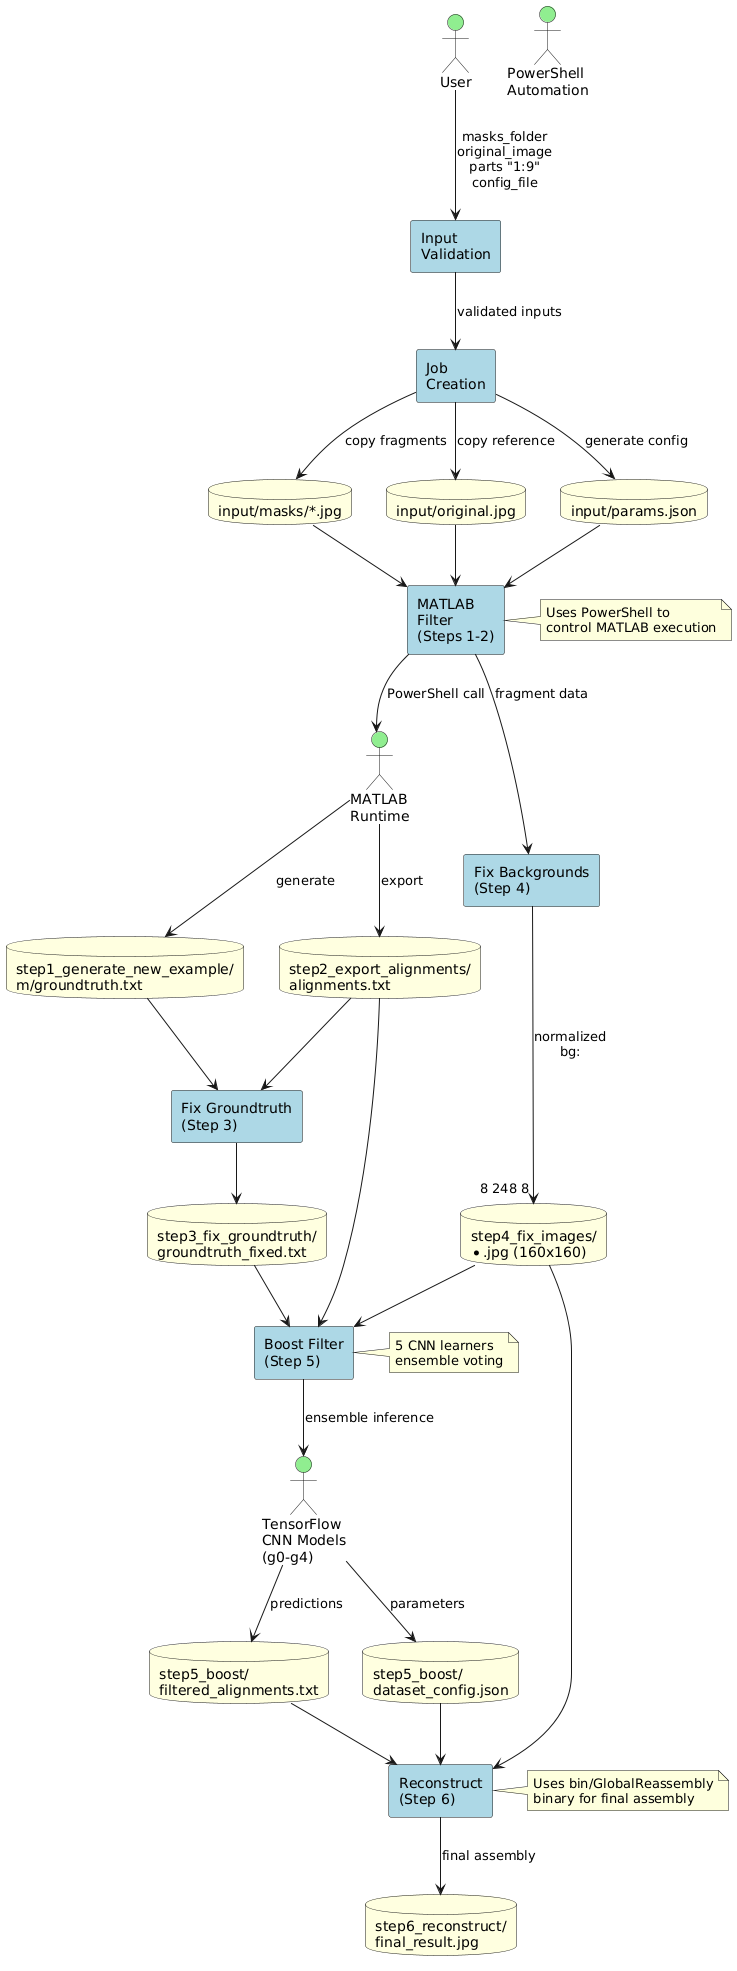

The diagram above was rendered by PlantUML. Its source (embedded in the PNG):
@startuml
top to bottom direction

skinparam rectangleBackgroundColor lightblue
skinparam databaseBackgroundColor lightyellow
skinparam actorBackgroundColor lightgreen

' === External Entities ===
actor "User" as user
actor "MATLAB\nRuntime" as matlabrt
actor "TensorFlow\nCNN Models\n(g0-g4)" as cnnmodels
actor "PowerShell\nAutomation" as ps

' === Processes ===
rectangle "Input\nValidation" as validate
rectangle "Job\nCreation" as jobcreate
rectangle "MATLAB\nFilter\n(Steps 1-2)" as matlab
rectangle "Fix Groundtruth\n(Step 3)" as fixgt
rectangle "Fix Backgrounds\n(Step 4)" as fixbg
rectangle "Boost Filter\n(Step 5)" as boost
rectangle "Reconstruct\n(Step 6)" as reconstruct

' === Data Stores (use database for cylinders) ===
database "input/masks/*.jpg" as inputmasks
database "input/original.jpg" as inputoriginal
database "input/params.json" as params
database "step1_generate_new_example/\nm/groundtruth.txt" as gt1
database "step2_export_alignments/\nalignments.txt" as align2
database "step3_fix_groundtruth/\ngroundtruth_fixed.txt" as gt3
database "step4_fix_images/\n*.jpg (160x160)" as norm4
database "step5_boost/\nfiltered_alignments.txt" as filter5
database "step5_boost/\ndataset_config.json" as config5
database "step6_reconstruct/\nfinal_result.jpg" as result6

' === Flows ===
user --> validate : masks_folder\noriginal_image\nparts "1:9"\nconfig_file
validate --> jobcreate : validated inputs
jobcreate --> inputmasks : copy fragments
jobcreate --> inputoriginal : copy reference
jobcreate --> params : generate config

inputmasks --> matlab
inputoriginal --> matlab
params --> matlab
matlab --> matlabrt : PowerShell call
matlabrt --> gt1 : generate
matlabrt --> align2 : export

gt1 --> fixgt
align2 --> fixgt
fixgt --> gt3

matlab --> fixbg : fragment data
fixbg --> norm4 : normalized\nbg: "8 248 8"

norm4 --> boost
gt3 --> boost
align2 --> boost
boost --> cnnmodels : ensemble inference
cnnmodels --> filter5 : predictions
cnnmodels --> config5 : parameters

filter5 --> reconstruct
config5 --> reconstruct
norm4 --> reconstruct
reconstruct --> result6 : final assembly

' === Notes ===
note right of matlab
  Uses PowerShell to
  control MATLAB execution
end note

note right of boost
  5 CNN learners
  ensemble voting
end note

note right of reconstruct
  Uses bin/GlobalReassembly
  binary for final assembly
end note
@enduml